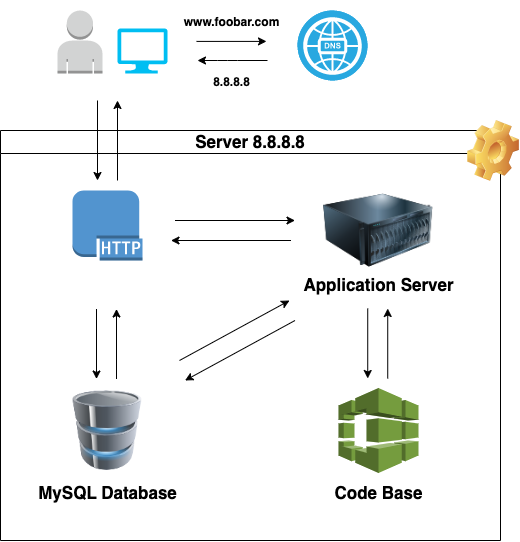

The diagram above was exported from draw.io. Its source (the exported page's mxGraphModel, read from the mxfile embedded in the PNG):
<mxGraphModel dx="937" dy="777" grid="0" gridSize="10" guides="0" tooltips="1" connect="1" arrows="1" fold="1" page="1" pageScale="1" pageWidth="827" pageHeight="1169" background="#FFFFFF" math="0" shadow="0">
  <root>
    <mxCell id="0" />
    <mxCell id="1" parent="0" />
    <mxCell id="3" value="" style="outlineConnect=0;dashed=0;verticalLabelPosition=bottom;verticalAlign=top;align=center;html=1;shape=mxgraph.aws3.user;fillColor=#D2D3D3;gradientColor=none;" parent="1" vertex="1">
      <mxGeometry x="240" y="90" width="45" height="63" as="geometry" />
    </mxCell>
    <mxCell id="4" value="" style="verticalLabelPosition=bottom;html=1;verticalAlign=top;align=center;strokeColor=none;fillColor=#00BEF2;shape=mxgraph.azure.computer;pointerEvents=1;" parent="1" vertex="1">
      <mxGeometry x="300" y="108" width="50" height="45" as="geometry" />
    </mxCell>
    <mxCell id="5" value="" style="endArrow=classic;html=1;" parent="1" edge="1">
      <mxGeometry width="50" height="50" relative="1" as="geometry">
        <mxPoint x="379" y="120.91" as="sourcePoint" />
        <mxPoint x="449" y="120.91" as="targetPoint" />
      </mxGeometry>
    </mxCell>
    <mxCell id="6" value="" style="endArrow=classic;html=1;" parent="1" edge="1">
      <mxGeometry width="50" height="50" relative="1" as="geometry">
        <mxPoint x="450" y="140" as="sourcePoint" />
        <mxPoint x="380" y="140" as="targetPoint" />
        <Array as="points">
          <mxPoint x="410" y="140" />
        </Array>
      </mxGeometry>
    </mxCell>
    <mxCell id="7" value="" style="fillColor=#28A8E0;verticalLabelPosition=bottom;sketch=0;html=1;strokeColor=#ffffff;verticalAlign=top;align=center;points=[[0.145,0.145,0],[0.5,0,0],[0.855,0.145,0],[1,0.5,0],[0.855,0.855,0],[0.5,1,0],[0.145,0.855,0],[0,0.5,0]];pointerEvents=1;shape=mxgraph.cisco_safe.compositeIcon;bgIcon=ellipse;resIcon=mxgraph.cisco_safe.capability.dns;" parent="1" vertex="1">
      <mxGeometry x="480" y="90" width="70" height="70" as="geometry" />
    </mxCell>
    <mxCell id="22" value="&lt;font style=&quot;font-size: 17px;&quot;&gt;Server 8.8.8.8&lt;/font&gt;" style="swimlane;whiteSpace=wrap;html=1;" parent="1" vertex="1">
      <mxGeometry x="183" y="210" width="500" height="410" as="geometry" />
    </mxCell>
    <mxCell id="2" value="" style="image;html=1;image=img/lib/clip_art/computers/Server_128x128.png" parent="22" vertex="1">
      <mxGeometry x="323" y="60" width="110" height="80" as="geometry" />
    </mxCell>
    <mxCell id="13" value="" style="outlineConnect=0;dashed=0;verticalLabelPosition=bottom;verticalAlign=top;align=center;html=1;shape=mxgraph.aws3.http_protocol;fillColor=#5294CF;gradientColor=none;" parent="22" vertex="1">
      <mxGeometry x="72" y="60" width="70" height="70" as="geometry" />
    </mxCell>
    <mxCell id="14" value="" style="outlineConnect=0;dashed=0;verticalLabelPosition=bottom;verticalAlign=top;align=center;html=1;shape=mxgraph.aws3.codebuild;fillColor=#759C3E;gradientColor=none;" parent="22" vertex="1">
      <mxGeometry x="338" y="257.5" width="80" height="85" as="geometry" />
    </mxCell>
    <mxCell id="12" value="" style="image;html=1;image=img/lib/clip_art/computers/Database_128x128.png" parent="22" vertex="1">
      <mxGeometry x="67" y="260" width="80" height="80" as="geometry" />
    </mxCell>
    <mxCell id="15" value="" style="endArrow=classic;html=1;" parent="22" edge="1">
      <mxGeometry width="50" height="50" relative="1" as="geometry">
        <mxPoint x="174.5" y="90" as="sourcePoint" />
        <mxPoint x="294.5" y="90" as="targetPoint" />
      </mxGeometry>
    </mxCell>
    <mxCell id="16" value="" style="endArrow=classic;html=1;" parent="22" edge="1">
      <mxGeometry width="50" height="50" relative="1" as="geometry">
        <mxPoint x="96" y="178.5" as="sourcePoint" />
        <mxPoint x="96" y="248.5" as="targetPoint" />
      </mxGeometry>
    </mxCell>
    <mxCell id="18" value="" style="endArrow=classic;html=1;" parent="22" edge="1">
      <mxGeometry width="50" height="50" relative="1" as="geometry">
        <mxPoint x="290.5000000000002" y="110" as="sourcePoint" />
        <mxPoint x="170.49999999999977" y="110" as="targetPoint" />
      </mxGeometry>
    </mxCell>
    <mxCell id="19" value="" style="endArrow=classic;html=1;" parent="22" edge="1">
      <mxGeometry width="50" height="50" relative="1" as="geometry">
        <mxPoint x="116" y="248.5" as="sourcePoint" />
        <mxPoint x="116" y="178.5" as="targetPoint" />
      </mxGeometry>
    </mxCell>
    <mxCell id="23" value="" style="endArrow=classic;html=1;" parent="22" edge="1">
      <mxGeometry width="50" height="50" relative="1" as="geometry">
        <mxPoint x="367.23" y="178" as="sourcePoint" />
        <mxPoint x="367.23" y="248" as="targetPoint" />
      </mxGeometry>
    </mxCell>
    <mxCell id="24" value="" style="endArrow=classic;html=1;" parent="22" edge="1">
      <mxGeometry width="50" height="50" relative="1" as="geometry">
        <mxPoint x="387.23" y="248" as="sourcePoint" />
        <mxPoint x="387.23" y="178" as="targetPoint" />
      </mxGeometry>
    </mxCell>
    <mxCell id="25" value="" style="endArrow=classic;html=1;" parent="22" edge="1">
      <mxGeometry width="50" height="50" relative="1" as="geometry">
        <mxPoint x="294.5" y="190" as="sourcePoint" />
        <mxPoint x="184.5" y="250" as="targetPoint" />
      </mxGeometry>
    </mxCell>
    <mxCell id="26" value="" style="endArrow=classic;html=1;" parent="22" edge="1">
      <mxGeometry width="50" height="50" relative="1" as="geometry">
        <mxPoint x="179" y="230" as="sourcePoint" />
        <mxPoint x="289" y="170" as="targetPoint" />
      </mxGeometry>
    </mxCell>
    <mxCell id="27" value="Application Server" style="text;strokeColor=none;fillColor=none;html=1;fontSize=17;fontStyle=1;verticalAlign=middle;align=center;" parent="22" vertex="1">
      <mxGeometry x="294.5" y="135" width="167" height="40" as="geometry" />
    </mxCell>
    <mxCell id="28" value="Code Base" style="text;strokeColor=none;fillColor=none;html=1;fontSize=17;fontStyle=1;verticalAlign=middle;align=center;" parent="22" vertex="1">
      <mxGeometry x="294.5" y="343" width="167" height="40" as="geometry" />
    </mxCell>
    <mxCell id="29" value="MySQL Database" style="text;strokeColor=none;fillColor=none;html=1;fontSize=17;fontStyle=1;verticalAlign=middle;align=center;" parent="22" vertex="1">
      <mxGeometry x="23.5" y="343" width="167" height="40" as="geometry" />
    </mxCell>
    <mxCell id="30" value="Nginx Web Server" style="text;strokeColor=none;fillColor=none;html=1;fontSize=17;fontStyle=1;verticalAlign=middle;align=center;fontColor=#FFFFFF;" parent="22" vertex="1">
      <mxGeometry x="23.5" y="135" width="167" height="40" as="geometry" />
    </mxCell>
    <mxCell id="8" value="" style="endArrow=classic;html=1;" parent="22" edge="1">
      <mxGeometry width="50" height="50" relative="1" as="geometry">
        <mxPoint x="97" y="-30" as="sourcePoint" />
        <mxPoint x="97" y="50" as="targetPoint" />
      </mxGeometry>
    </mxCell>
    <mxCell id="9" value="" style="endArrow=classic;html=1;" parent="22" edge="1">
      <mxGeometry width="50" height="50" relative="1" as="geometry">
        <mxPoint x="117" y="50" as="sourcePoint" />
        <mxPoint x="117" y="-30" as="targetPoint" />
      </mxGeometry>
    </mxCell>
    <mxCell id="31" value="" style="shape=image;html=1;verticalLabelPosition=bottom;verticalAlign=top;imageAspect=1;aspect=fixed;image=img/clipart/Gear_128x128.png;fontSize=17;" parent="1" vertex="1">
      <mxGeometry x="650" y="200" width="52" height="61" as="geometry" />
    </mxCell>
    <mxCell id="32" value="&lt;font style=&quot;font-size: 12px;&quot;&gt;www.foobar.com&lt;/font&gt;" style="text;strokeColor=none;fillColor=none;html=1;fontSize=17;fontStyle=1;verticalAlign=middle;align=center;" parent="1" vertex="1">
      <mxGeometry x="330" y="80" width="167" height="40" as="geometry" />
    </mxCell>
    <mxCell id="33" value="&lt;span style=&quot;font-size: 12px;&quot;&gt;8.8.8.8&lt;/span&gt;" style="text;strokeColor=none;fillColor=none;html=1;fontSize=17;fontStyle=1;verticalAlign=middle;align=center;" parent="1" vertex="1">
      <mxGeometry x="330" y="140" width="167" height="40" as="geometry" />
    </mxCell>
  </root>
</mxGraphModel>